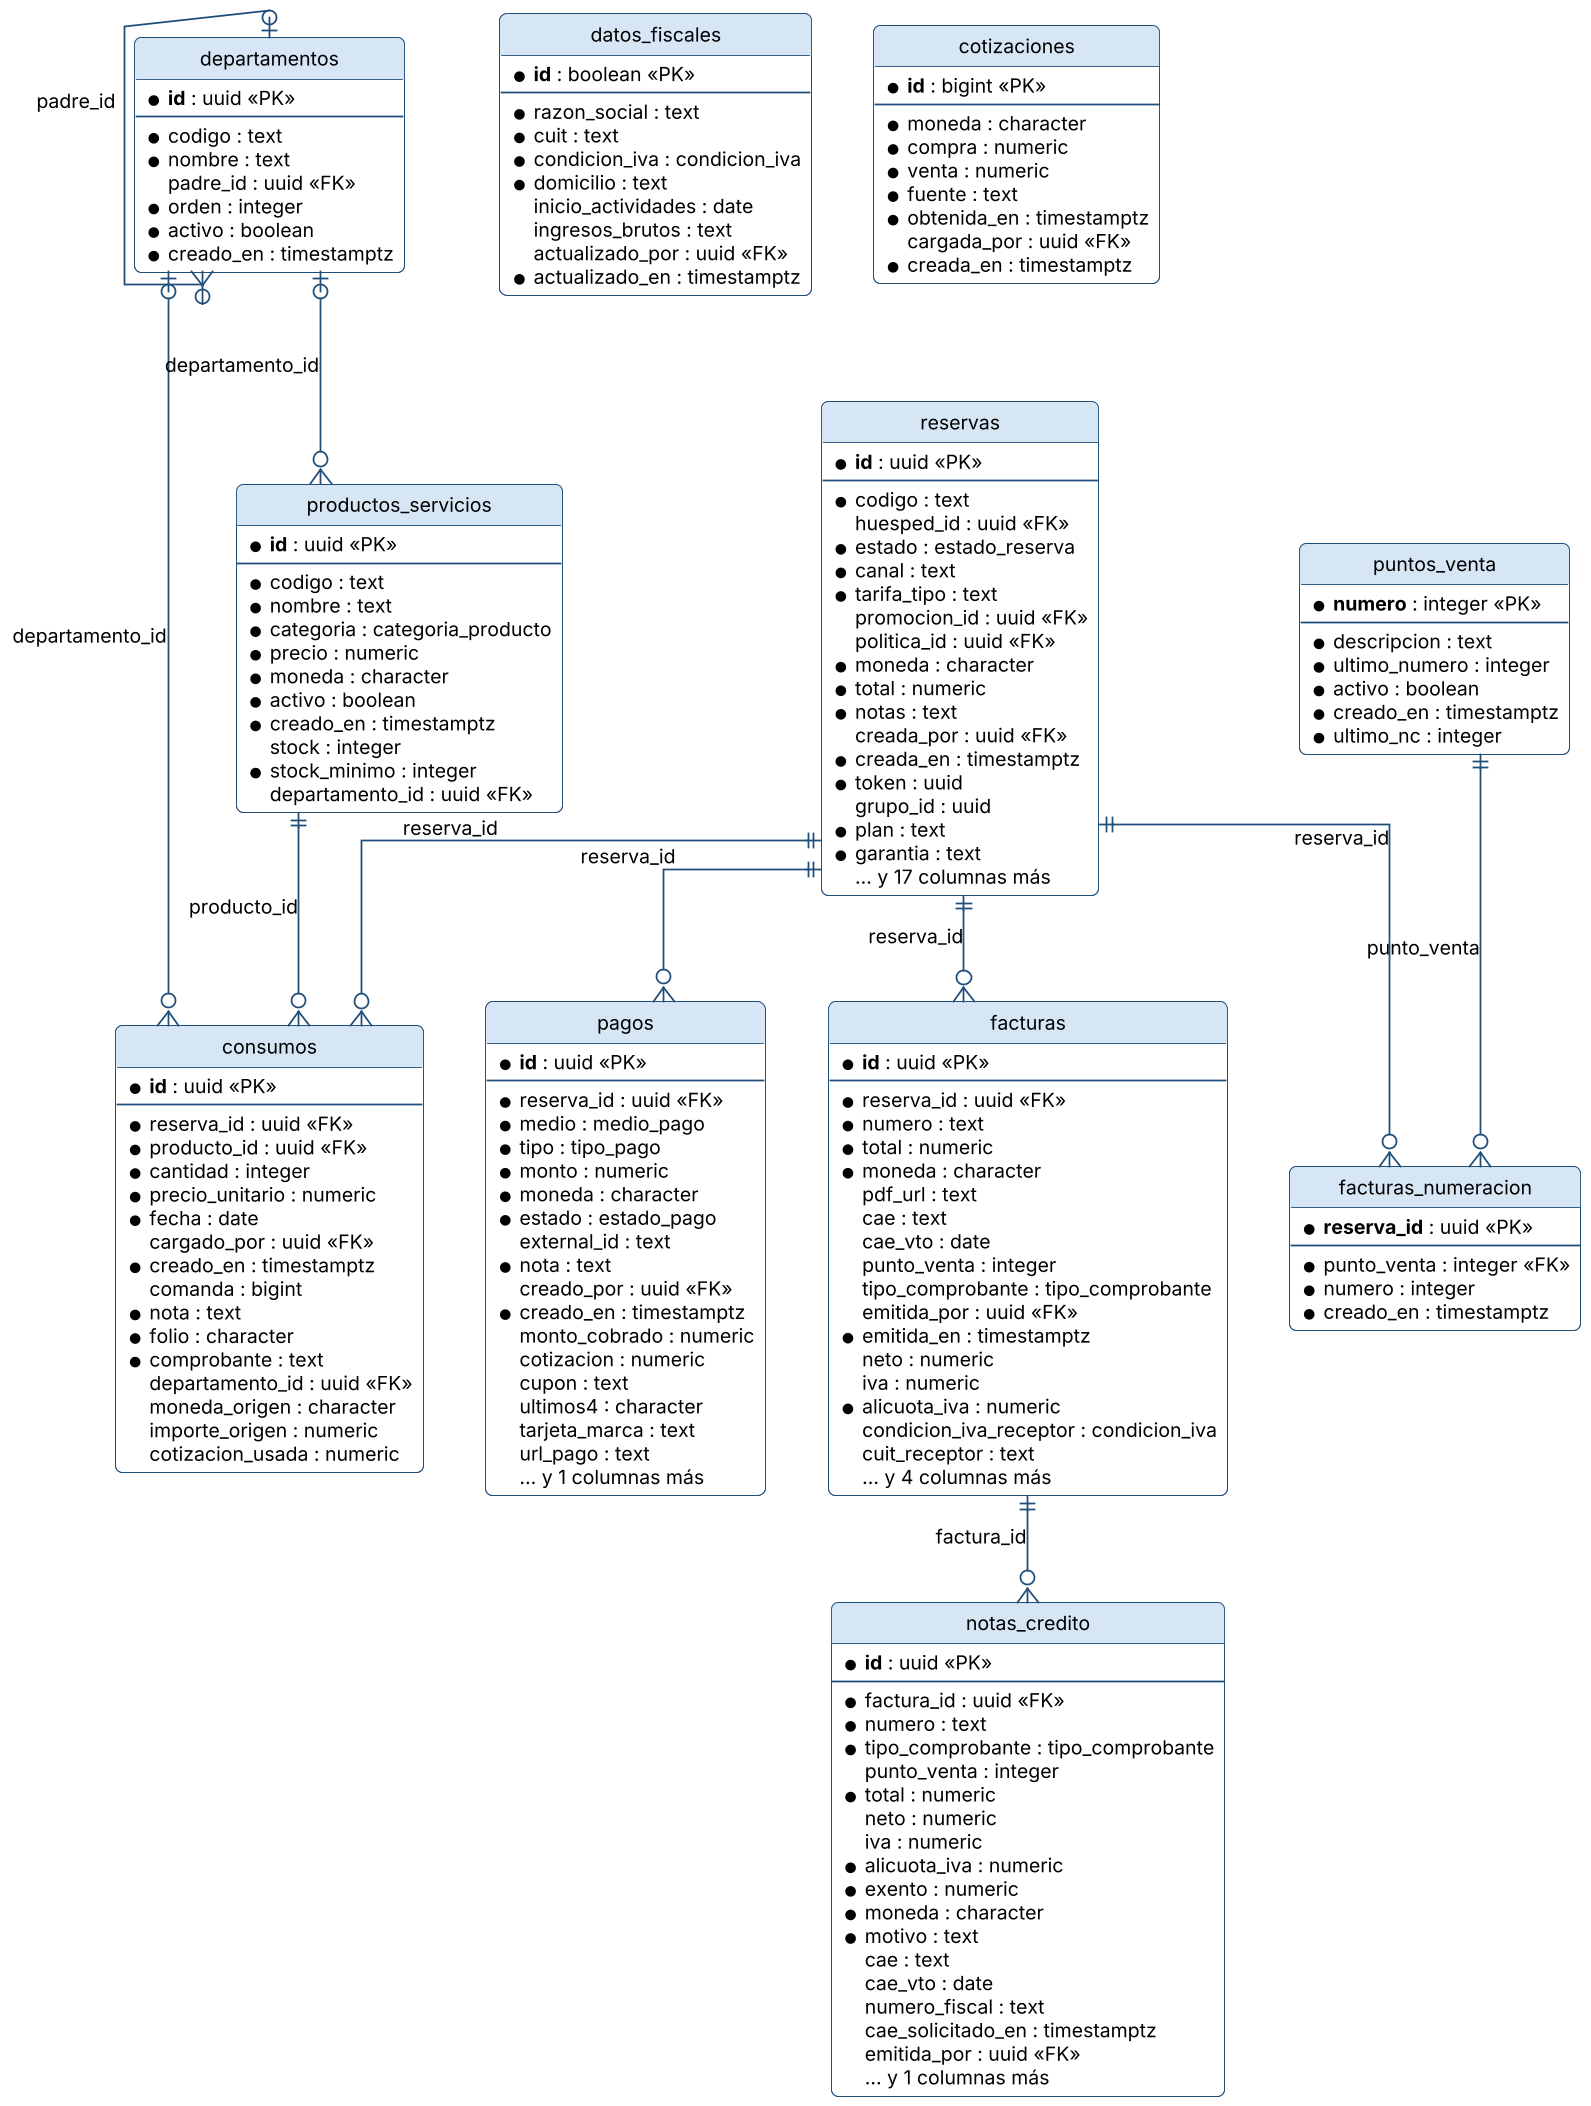

The diagram above was rendered by PlantUML. Its source (embedded in the PNG):
@startuml
!include _estilo.iuml
hide methods
skinparam linetype ortho

entity "reservas" as reservas {
  * **id** : uuid <<PK>>
  --
  * codigo : text
  huesped_id : uuid <<FK>>
  * estado : estado_reserva
  * canal : text
  * tarifa_tipo : text
  promocion_id : uuid <<FK>>
  politica_id : uuid <<FK>>
  * moneda : character
  * total : numeric
  * notas : text
  creada_por : uuid <<FK>>
  * creada_en : timestamptz
  * token : uuid
  grupo_id : uuid
  * plan : text
  * garantia : text
  … y 17 columnas más
}
entity "consumos" as consumos {
  * **id** : uuid <<PK>>
  --
  * reserva_id : uuid <<FK>>
  * producto_id : uuid <<FK>>
  * cantidad : integer
  * precio_unitario : numeric
  * fecha : date
  cargado_por : uuid <<FK>>
  * creado_en : timestamptz
  comanda : bigint
  * nota : text
  * folio : character
  * comprobante : text
  departamento_id : uuid <<FK>>
  moneda_origen : character
  importe_origen : numeric
  cotizacion_usada : numeric
}
entity "productos_servicios" as productos_servicios {
  * **id** : uuid <<PK>>
  --
  * codigo : text
  * nombre : text
  * categoria : categoria_producto
  * precio : numeric
  * moneda : character
  * activo : boolean
  * creado_en : timestamptz
  stock : integer
  * stock_minimo : integer
  departamento_id : uuid <<FK>>
}
entity "departamentos" as departamentos {
  * **id** : uuid <<PK>>
  --
  * codigo : text
  * nombre : text
  padre_id : uuid <<FK>>
  * orden : integer
  * activo : boolean
  * creado_en : timestamptz
}
entity "pagos" as pagos {
  * **id** : uuid <<PK>>
  --
  * reserva_id : uuid <<FK>>
  * medio : medio_pago
  * tipo : tipo_pago
  * monto : numeric
  * moneda : character
  * estado : estado_pago
  external_id : text
  * nota : text
  creado_por : uuid <<FK>>
  * creado_en : timestamptz
  monto_cobrado : numeric
  cotizacion : numeric
  cupon : text
  ultimos4 : character
  tarjeta_marca : text
  url_pago : text
  … y 1 columnas más
}
entity "facturas" as facturas {
  * **id** : uuid <<PK>>
  --
  * reserva_id : uuid <<FK>>
  * numero : text
  * total : numeric
  * moneda : character
  pdf_url : text
  cae : text
  cae_vto : date
  punto_venta : integer
  tipo_comprobante : tipo_comprobante
  emitida_por : uuid <<FK>>
  * emitida_en : timestamptz
  neto : numeric
  iva : numeric
  * alicuota_iva : numeric
  condicion_iva_receptor : condicion_iva
  cuit_receptor : text
  … y 4 columnas más
}
entity "notas_credito" as notas_credito {
  * **id** : uuid <<PK>>
  --
  * factura_id : uuid <<FK>>
  * numero : text
  * tipo_comprobante : tipo_comprobante
  punto_venta : integer
  * total : numeric
  neto : numeric
  iva : numeric
  * alicuota_iva : numeric
  * exento : numeric
  * moneda : character
  * motivo : text
  cae : text
  cae_vto : date
  numero_fiscal : text
  cae_solicitado_en : timestamptz
  emitida_por : uuid <<FK>>
  … y 1 columnas más
}
entity "puntos_venta" as puntos_venta {
  * **numero** : integer <<PK>>
  --
  * descripcion : text
  * ultimo_numero : integer
  * activo : boolean
  * creado_en : timestamptz
  * ultimo_nc : integer
}
entity "facturas_numeracion" as facturas_numeracion {
  * **reserva_id** : uuid <<PK>>
  --
  * punto_venta : integer <<FK>>
  * numero : integer
  * creado_en : timestamptz
}
entity "datos_fiscales" as datos_fiscales {
  * **id** : boolean <<PK>>
  --
  * razon_social : text
  * cuit : text
  * condicion_iva : condicion_iva
  * domicilio : text
  inicio_actividades : date
  ingresos_brutos : text
  actualizado_por : uuid <<FK>>
  * actualizado_en : timestamptz
}
entity "cotizaciones" as cotizaciones {
  * **id** : bigint <<PK>>
  --
  * moneda : character
  * compra : numeric
  * venta : numeric
  * fuente : text
  * obtenida_en : timestamptz
  cargada_por : uuid <<FK>>
  * creada_en : timestamptz
}
departamentos |o--o{ consumos : departamento_id
productos_servicios ||--o{ consumos : producto_id
reservas ||--o{ consumos : reserva_id
departamentos |o--o{ productos_servicios : departamento_id
reservas ||--o{ facturas : reserva_id
departamentos |o--o{ departamentos : padre_id
facturas ||--o{ notas_credito : factura_id
puntos_venta ||--o{ facturas_numeracion : punto_venta
reservas ||--o{ facturas_numeracion : reserva_id
reservas ||--o{ pagos : reserva_id
@enduml